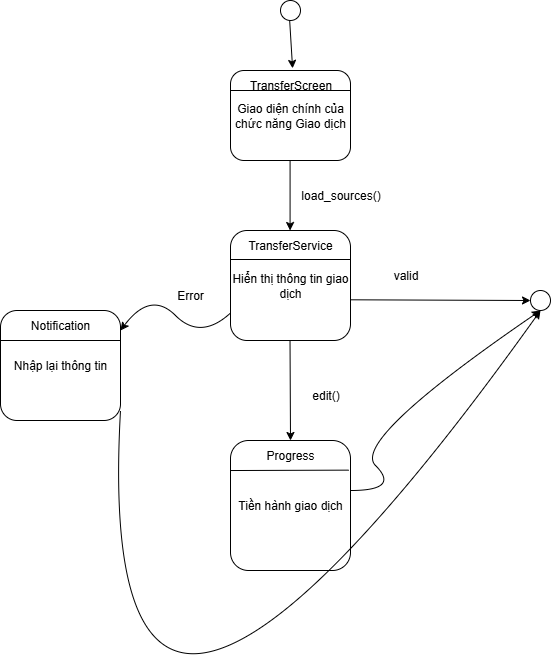

The diagram above was exported from draw.io. Its source (the exported page's mxGraphModel, read from the mxfile embedded in the PNG):
<mxGraphModel dx="2331" dy="1861" grid="1" gridSize="10" guides="1" tooltips="1" connect="1" arrows="1" fold="1" page="1" pageScale="1" pageWidth="850" pageHeight="1100" math="0" shadow="0">
  <root>
    <mxCell id="0" />
    <mxCell id="1" parent="0" />
    <mxCell id="jner7vyCSBpCydSDUZ-O-54" value="" style="endArrow=classic;html=1;rounded=0;entryX=0.519;entryY=-0.072;entryDx=0;entryDy=0;entryPerimeter=0;" edge="1" parent="1" target="jner7vyCSBpCydSDUZ-O-66">
      <mxGeometry width="50" height="50" relative="1" as="geometry">
        <mxPoint x="-470.83000000000004" y="-130" as="sourcePoint" />
        <mxPoint x="-470.83000000000004" y="-90" as="targetPoint" />
      </mxGeometry>
    </mxCell>
    <mxCell id="jner7vyCSBpCydSDUZ-O-55" value="Giao diện chính của chức năng Giao dịch" style="rounded=1;whiteSpace=wrap;html=1;" vertex="1" parent="1">
      <mxGeometry x="-530" y="-80" width="120" height="90" as="geometry" />
    </mxCell>
    <mxCell id="jner7vyCSBpCydSDUZ-O-56" value="" style="endArrow=classic;html=1;rounded=0;" edge="1" parent="1">
      <mxGeometry width="50" height="50" relative="1" as="geometry">
        <mxPoint x="-470.42" y="10" as="sourcePoint" />
        <mxPoint x="-470.42" y="80" as="targetPoint" />
      </mxGeometry>
    </mxCell>
    <mxCell id="jner7vyCSBpCydSDUZ-O-57" value="load_sources()" style="text;html=1;align=center;verticalAlign=middle;resizable=0;points=[];autosize=1;strokeColor=none;fillColor=none;" vertex="1" parent="1">
      <mxGeometry x="-470" y="30" width="100" height="30" as="geometry" />
    </mxCell>
    <mxCell id="jner7vyCSBpCydSDUZ-O-58" value="Hiển thị thông tin giao dịch" style="rounded=1;whiteSpace=wrap;html=1;" vertex="1" parent="1">
      <mxGeometry x="-530" y="80" width="120" height="110" as="geometry" />
    </mxCell>
    <mxCell id="jner7vyCSBpCydSDUZ-O-59" value="" style="endArrow=classic;html=1;rounded=0;entryX=0;entryY=0.5;entryDx=0;entryDy=0;exitX=1.004;exitY=0.63;exitDx=0;exitDy=0;exitPerimeter=0;" edge="1" parent="1" source="jner7vyCSBpCydSDUZ-O-58" target="jner7vyCSBpCydSDUZ-O-72">
      <mxGeometry width="50" height="50" relative="1" as="geometry">
        <mxPoint x="-400" y="150" as="sourcePoint" />
        <mxPoint x="-320" y="150" as="targetPoint" />
      </mxGeometry>
    </mxCell>
    <mxCell id="jner7vyCSBpCydSDUZ-O-60" value="valid" style="text;html=1;align=center;verticalAlign=middle;resizable=0;points=[];autosize=1;strokeColor=none;fillColor=none;" vertex="1" parent="1">
      <mxGeometry x="-380" y="110" width="50" height="30" as="geometry" />
    </mxCell>
    <mxCell id="jner7vyCSBpCydSDUZ-O-61" value="" style="endArrow=classic;html=1;rounded=0;" edge="1" parent="1" source="jner7vyCSBpCydSDUZ-O-72">
      <mxGeometry width="50" height="50" relative="1" as="geometry">
        <mxPoint x="-280" y="150" as="sourcePoint" />
        <mxPoint x="-230" y="150" as="targetPoint" />
      </mxGeometry>
    </mxCell>
    <mxCell id="jner7vyCSBpCydSDUZ-O-62" value="edit()" style="text;html=1;align=center;verticalAlign=middle;resizable=0;points=[];autosize=1;strokeColor=none;fillColor=none;" vertex="1" parent="1">
      <mxGeometry x="-460" y="230" width="50" height="30" as="geometry" />
    </mxCell>
    <mxCell id="jner7vyCSBpCydSDUZ-O-63" value="Tiền hành giao dịch" style="rounded=1;whiteSpace=wrap;html=1;" vertex="1" parent="1">
      <mxGeometry x="-530" y="290" width="120" height="130" as="geometry" />
    </mxCell>
    <mxCell id="jner7vyCSBpCydSDUZ-O-64" value="" style="endArrow=classic;html=1;rounded=0;entryX=0.5;entryY=0;entryDx=0;entryDy=0;" edge="1" parent="1" target="jner7vyCSBpCydSDUZ-O-71">
      <mxGeometry width="50" height="50" relative="1" as="geometry">
        <mxPoint x="-470.48" y="190" as="sourcePoint" />
        <mxPoint x="-470.48" y="260" as="targetPoint" />
      </mxGeometry>
    </mxCell>
    <mxCell id="jner7vyCSBpCydSDUZ-O-65" value="" style="ellipse;whiteSpace=wrap;html=1;aspect=fixed;" vertex="1" parent="1">
      <mxGeometry x="-480" y="-150" width="20" height="20" as="geometry" />
    </mxCell>
    <mxCell id="jner7vyCSBpCydSDUZ-O-66" value="TransferScreen" style="text;html=1;align=center;verticalAlign=middle;resizable=0;points=[];autosize=1;strokeColor=none;fillColor=none;" vertex="1" parent="1">
      <mxGeometry x="-525" y="-80" width="110" height="30" as="geometry" />
    </mxCell>
    <mxCell id="jner7vyCSBpCydSDUZ-O-67" value="" style="endArrow=none;html=1;rounded=0;" edge="1" parent="1">
      <mxGeometry width="50" height="50" relative="1" as="geometry">
        <mxPoint x="-530" y="-60" as="sourcePoint" />
        <mxPoint x="-410" y="-60" as="targetPoint" />
      </mxGeometry>
    </mxCell>
    <mxCell id="jner7vyCSBpCydSDUZ-O-68" value="" style="endArrow=none;html=1;rounded=0;" edge="1" parent="1">
      <mxGeometry width="50" height="50" relative="1" as="geometry">
        <mxPoint x="-530" y="109" as="sourcePoint" />
        <mxPoint x="-410" y="109" as="targetPoint" />
      </mxGeometry>
    </mxCell>
    <mxCell id="jner7vyCSBpCydSDUZ-O-69" value="TransferService" style="text;html=1;align=center;verticalAlign=middle;whiteSpace=wrap;rounded=0;" vertex="1" parent="1">
      <mxGeometry x="-500" y="80" width="60" height="30" as="geometry" />
    </mxCell>
    <mxCell id="jner7vyCSBpCydSDUZ-O-70" value="" style="endArrow=none;html=1;rounded=0;exitX=0.002;exitY=0.231;exitDx=0;exitDy=0;exitPerimeter=0;entryX=0.985;entryY=0.228;entryDx=0;entryDy=0;entryPerimeter=0;" edge="1" parent="1" source="jner7vyCSBpCydSDUZ-O-63" target="jner7vyCSBpCydSDUZ-O-63">
      <mxGeometry width="50" height="50" relative="1" as="geometry">
        <mxPoint x="-520" y="320" as="sourcePoint" />
        <mxPoint x="-413.75" y="320" as="targetPoint" />
      </mxGeometry>
    </mxCell>
    <mxCell id="jner7vyCSBpCydSDUZ-O-71" value="Progress" style="text;html=1;align=center;verticalAlign=middle;whiteSpace=wrap;rounded=0;" vertex="1" parent="1">
      <mxGeometry x="-500" y="290" width="60" height="30" as="geometry" />
    </mxCell>
    <mxCell id="jner7vyCSBpCydSDUZ-O-72" value="" style="ellipse;whiteSpace=wrap;html=1;aspect=fixed;" vertex="1" parent="1">
      <mxGeometry x="-230" y="140" width="20" height="20" as="geometry" />
    </mxCell>
    <mxCell id="jner7vyCSBpCydSDUZ-O-73" value="" style="curved=1;endArrow=classic;html=1;rounded=0;exitX=0;exitY=0.75;exitDx=0;exitDy=0;" edge="1" parent="1" source="jner7vyCSBpCydSDUZ-O-58">
      <mxGeometry width="50" height="50" relative="1" as="geometry">
        <mxPoint x="-610" y="190" as="sourcePoint" />
        <mxPoint x="-640" y="180" as="targetPoint" />
        <Array as="points">
          <mxPoint x="-560" y="190" />
          <mxPoint x="-610" y="140" />
        </Array>
      </mxGeometry>
    </mxCell>
    <mxCell id="jner7vyCSBpCydSDUZ-O-74" value="Error" style="text;html=1;align=center;verticalAlign=middle;whiteSpace=wrap;rounded=0;" vertex="1" parent="1">
      <mxGeometry x="-600" y="130" width="60" height="30" as="geometry" />
    </mxCell>
    <mxCell id="jner7vyCSBpCydSDUZ-O-75" value="Nhập lại thông tin" style="rounded=1;whiteSpace=wrap;html=1;" vertex="1" parent="1">
      <mxGeometry x="-760" y="160" width="120" height="110" as="geometry" />
    </mxCell>
    <mxCell id="jner7vyCSBpCydSDUZ-O-76" value="" style="endArrow=none;html=1;rounded=0;" edge="1" parent="1">
      <mxGeometry width="50" height="50" relative="1" as="geometry">
        <mxPoint x="-760" y="190" as="sourcePoint" />
        <mxPoint x="-640" y="190" as="targetPoint" />
      </mxGeometry>
    </mxCell>
    <mxCell id="jner7vyCSBpCydSDUZ-O-77" value="Notification" style="text;html=1;align=center;verticalAlign=middle;whiteSpace=wrap;rounded=0;" vertex="1" parent="1">
      <mxGeometry x="-730" y="160" width="60" height="30" as="geometry" />
    </mxCell>
    <mxCell id="jner7vyCSBpCydSDUZ-O-78" value="" style="curved=1;endArrow=classic;html=1;rounded=0;entryX=0.5;entryY=1;entryDx=0;entryDy=0;" edge="1" parent="1" target="jner7vyCSBpCydSDUZ-O-72">
      <mxGeometry width="50" height="50" relative="1" as="geometry">
        <mxPoint x="-410" y="340" as="sourcePoint" />
        <mxPoint x="-360" y="290" as="targetPoint" />
        <Array as="points">
          <mxPoint x="-360" y="340" />
          <mxPoint x="-410" y="290" />
        </Array>
      </mxGeometry>
    </mxCell>
    <mxCell id="jner7vyCSBpCydSDUZ-O-79" value="" style="curved=1;endArrow=classic;html=1;rounded=0;entryX=0.5;entryY=1;entryDx=0;entryDy=0;" edge="1" parent="1" target="jner7vyCSBpCydSDUZ-O-72">
      <mxGeometry width="50" height="50" relative="1" as="geometry">
        <mxPoint x="-640" y="260" as="sourcePoint" />
        <mxPoint x="-125" y="300" as="targetPoint" />
        <Array as="points">
          <mxPoint x="-670" y="790" />
        </Array>
      </mxGeometry>
    </mxCell>
  </root>
</mxGraphModel>